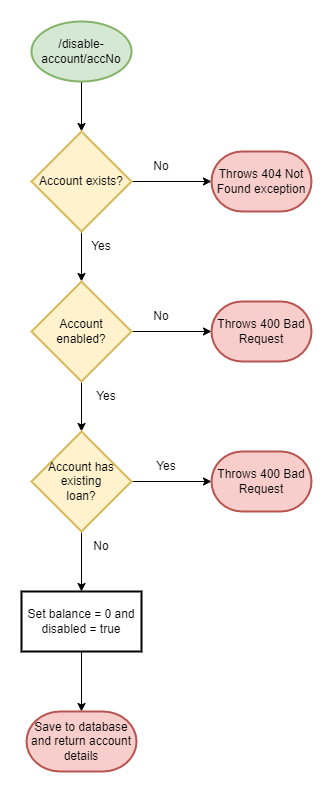

The diagram above was exported from draw.io. Its source (the exported page's mxGraphModel, read from the mxfile embedded in the PNG):
<mxGraphModel dx="794" dy="559" grid="1" gridSize="10" guides="1" tooltips="1" connect="1" arrows="1" fold="1" page="1" pageScale="1" pageWidth="850" pageHeight="1100" math="0" shadow="0">
  <root>
    <mxCell id="0" />
    <mxCell id="1" parent="0" />
    <mxCell id="5zEATWj3GHAqkHXk12rE-15" value="" style="edgeStyle=orthogonalEdgeStyle;rounded=0;orthogonalLoop=1;jettySize=auto;html=1;" parent="1" source="5zEATWj3GHAqkHXk12rE-2" target="5zEATWj3GHAqkHXk12rE-5" edge="1">
      <mxGeometry relative="1" as="geometry" />
    </mxCell>
    <mxCell id="5zEATWj3GHAqkHXk12rE-2" value="/disable-account/accNo" style="strokeWidth=2;html=1;shape=mxgraph.flowchart.start_1;whiteSpace=wrap;fillColor=#d5e8d4;strokeColor=#82b366;" parent="1" vertex="1">
      <mxGeometry x="350" y="20" width="100" height="60" as="geometry" />
    </mxCell>
    <mxCell id="5zEATWj3GHAqkHXk12rE-3" value="" style="edgeStyle=orthogonalEdgeStyle;rounded=0;orthogonalLoop=1;jettySize=auto;html=1;" parent="1" source="5zEATWj3GHAqkHXk12rE-5" target="5zEATWj3GHAqkHXk12rE-9" edge="1">
      <mxGeometry relative="1" as="geometry" />
    </mxCell>
    <mxCell id="5zEATWj3GHAqkHXk12rE-4" value="" style="edgeStyle=orthogonalEdgeStyle;rounded=0;orthogonalLoop=1;jettySize=auto;html=1;" parent="1" source="5zEATWj3GHAqkHXk12rE-5" target="5zEATWj3GHAqkHXk12rE-6" edge="1">
      <mxGeometry relative="1" as="geometry" />
    </mxCell>
    <mxCell id="5zEATWj3GHAqkHXk12rE-5" value="Account exists?" style="strokeWidth=2;html=1;shape=mxgraph.flowchart.decision;whiteSpace=wrap;fillColor=#fff2cc;strokeColor=#d6b656;" parent="1" vertex="1">
      <mxGeometry x="350" y="130" width="100" height="100" as="geometry" />
    </mxCell>
    <mxCell id="5zEATWj3GHAqkHXk12rE-6" value="Throws 404 Not Found exception" style="strokeWidth=2;html=1;shape=mxgraph.flowchart.terminator;whiteSpace=wrap;fillColor=#f8cecc;strokeColor=#b85450;" parent="1" vertex="1">
      <mxGeometry x="530" y="150" width="100" height="60" as="geometry" />
    </mxCell>
    <mxCell id="5zEATWj3GHAqkHXk12rE-7" value="" style="edgeStyle=orthogonalEdgeStyle;rounded=0;orthogonalLoop=1;jettySize=auto;html=1;" parent="1" source="5zEATWj3GHAqkHXk12rE-9" target="5zEATWj3GHAqkHXk12rE-10" edge="1">
      <mxGeometry relative="1" as="geometry" />
    </mxCell>
    <mxCell id="5zEATWj3GHAqkHXk12rE-19" value="" style="edgeStyle=orthogonalEdgeStyle;rounded=0;orthogonalLoop=1;jettySize=auto;html=1;" parent="1" source="5zEATWj3GHAqkHXk12rE-9" target="5zEATWj3GHAqkHXk12rE-18" edge="1">
      <mxGeometry relative="1" as="geometry" />
    </mxCell>
    <mxCell id="5zEATWj3GHAqkHXk12rE-9" value="Account &lt;br&gt;enabled?" style="strokeWidth=2;html=1;shape=mxgraph.flowchart.decision;whiteSpace=wrap;fillColor=#fff2cc;strokeColor=#d6b656;" parent="1" vertex="1">
      <mxGeometry x="350" y="280" width="100" height="100" as="geometry" />
    </mxCell>
    <mxCell id="5zEATWj3GHAqkHXk12rE-10" value="Throws 400 Bad Request" style="strokeWidth=2;html=1;shape=mxgraph.flowchart.terminator;whiteSpace=wrap;fillColor=#f8cecc;strokeColor=#b85450;" parent="1" vertex="1">
      <mxGeometry x="530" y="300" width="100" height="60" as="geometry" />
    </mxCell>
    <mxCell id="5zEATWj3GHAqkHXk12rE-11" value="No" style="text;html=1;strokeColor=none;fillColor=none;align=center;verticalAlign=middle;whiteSpace=wrap;rounded=0;" parent="1" vertex="1">
      <mxGeometry x="450" y="150" width="60" height="30" as="geometry" />
    </mxCell>
    <mxCell id="5zEATWj3GHAqkHXk12rE-12" value="No" style="text;html=1;strokeColor=none;fillColor=none;align=center;verticalAlign=middle;whiteSpace=wrap;rounded=0;" parent="1" vertex="1">
      <mxGeometry x="450" y="300" width="60" height="30" as="geometry" />
    </mxCell>
    <mxCell id="5zEATWj3GHAqkHXk12rE-13" value="Yes" style="text;html=1;strokeColor=none;fillColor=none;align=center;verticalAlign=middle;whiteSpace=wrap;rounded=0;" parent="1" vertex="1">
      <mxGeometry x="390" y="230" width="60" height="30" as="geometry" />
    </mxCell>
    <mxCell id="5zEATWj3GHAqkHXk12rE-14" value="Yes" style="text;html=1;strokeColor=none;fillColor=none;align=center;verticalAlign=middle;whiteSpace=wrap;rounded=0;" parent="1" vertex="1">
      <mxGeometry x="395" y="380" width="60" height="30" as="geometry" />
    </mxCell>
    <mxCell id="5zEATWj3GHAqkHXk12rE-21" value="" style="edgeStyle=orthogonalEdgeStyle;rounded=0;orthogonalLoop=1;jettySize=auto;html=1;" parent="1" source="5zEATWj3GHAqkHXk12rE-18" target="5zEATWj3GHAqkHXk12rE-20" edge="1">
      <mxGeometry relative="1" as="geometry" />
    </mxCell>
    <mxCell id="5zEATWj3GHAqkHXk12rE-24" value="" style="edgeStyle=orthogonalEdgeStyle;rounded=0;orthogonalLoop=1;jettySize=auto;html=1;" parent="1" source="5zEATWj3GHAqkHXk12rE-18" target="5zEATWj3GHAqkHXk12rE-23" edge="1">
      <mxGeometry relative="1" as="geometry" />
    </mxCell>
    <mxCell id="5zEATWj3GHAqkHXk12rE-18" value="Account has existing&lt;br&gt;loan?" style="rhombus;whiteSpace=wrap;html=1;fillColor=#fff2cc;strokeColor=#d6b656;strokeWidth=2;" parent="1" vertex="1">
      <mxGeometry x="350" y="430" width="100" height="100" as="geometry" />
    </mxCell>
    <mxCell id="5zEATWj3GHAqkHXk12rE-20" value="Throws 400 Bad Request" style="strokeWidth=2;html=1;shape=mxgraph.flowchart.terminator;whiteSpace=wrap;fillColor=#f8cecc;strokeColor=#b85450;" parent="1" vertex="1">
      <mxGeometry x="530" y="450" width="100" height="60" as="geometry" />
    </mxCell>
    <mxCell id="5zEATWj3GHAqkHXk12rE-22" value="Yes" style="text;html=1;strokeColor=none;fillColor=none;align=center;verticalAlign=middle;whiteSpace=wrap;rounded=0;" parent="1" vertex="1">
      <mxGeometry x="455" y="450" width="60" height="30" as="geometry" />
    </mxCell>
    <mxCell id="5zEATWj3GHAqkHXk12rE-27" value="" style="edgeStyle=orthogonalEdgeStyle;rounded=0;orthogonalLoop=1;jettySize=auto;html=1;" parent="1" source="5zEATWj3GHAqkHXk12rE-23" target="5zEATWj3GHAqkHXk12rE-26" edge="1">
      <mxGeometry relative="1" as="geometry" />
    </mxCell>
    <mxCell id="5zEATWj3GHAqkHXk12rE-23" value="Set balance = 0 and disabled = true" style="whiteSpace=wrap;html=1;strokeWidth=2;" parent="1" vertex="1">
      <mxGeometry x="340" y="590" width="120" height="60" as="geometry" />
    </mxCell>
    <mxCell id="5zEATWj3GHAqkHXk12rE-25" value="No" style="text;html=1;strokeColor=none;fillColor=none;align=center;verticalAlign=middle;whiteSpace=wrap;rounded=0;" parent="1" vertex="1">
      <mxGeometry x="390" y="530" width="60" height="30" as="geometry" />
    </mxCell>
    <mxCell id="5zEATWj3GHAqkHXk12rE-26" value="Save to database and return account details" style="strokeWidth=2;html=1;shape=mxgraph.flowchart.terminator;whiteSpace=wrap;fillColor=#f8cecc;strokeColor=#b85450;" parent="1" vertex="1">
      <mxGeometry x="345" y="710" width="110" height="60" as="geometry" />
    </mxCell>
  </root>
</mxGraphModel>